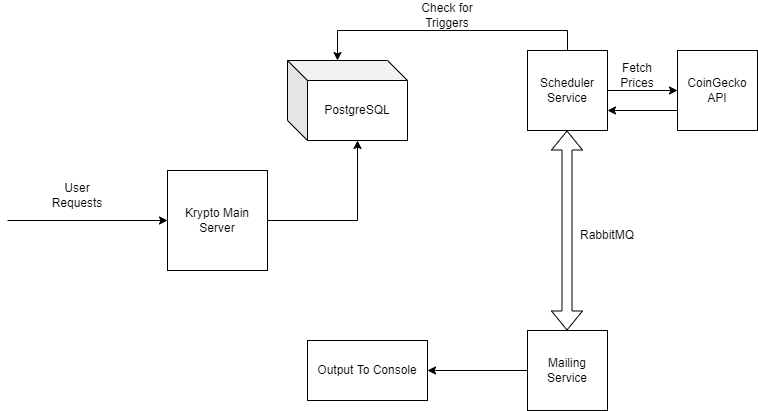

The diagram above was exported from draw.io. Its source (the exported page's mxGraphModel, read from the mxfile embedded in the PNG):
<mxGraphModel dx="1038" dy="571" grid="1" gridSize="10" guides="1" tooltips="1" connect="1" arrows="1" fold="1" page="1" pageScale="1" pageWidth="850" pageHeight="1100" math="0" shadow="0">
  <root>
    <mxCell id="0" />
    <mxCell id="1" parent="0" />
    <mxCell id="qk4eSMKp-2twqwZQ6Rz2-6" style="edgeStyle=orthogonalEdgeStyle;rounded=0;orthogonalLoop=1;jettySize=auto;html=1;entryX=0;entryY=0;entryDx=70;entryDy=80;entryPerimeter=0;" edge="1" parent="1" source="qk4eSMKp-2twqwZQ6Rz2-1" target="qk4eSMKp-2twqwZQ6Rz2-3">
      <mxGeometry relative="1" as="geometry" />
    </mxCell>
    <mxCell id="qk4eSMKp-2twqwZQ6Rz2-1" value="Krypto Main Server" style="whiteSpace=wrap;html=1;aspect=fixed;" vertex="1" parent="1">
      <mxGeometry x="240" y="200" width="100" height="100" as="geometry" />
    </mxCell>
    <mxCell id="qk4eSMKp-2twqwZQ6Rz2-3" value="PostgreSQL" style="shape=cube;whiteSpace=wrap;html=1;boundedLbl=1;backgroundOutline=1;darkOpacity=0.05;darkOpacity2=0.1;" vertex="1" parent="1">
      <mxGeometry x="360" y="90" width="120" height="80" as="geometry" />
    </mxCell>
    <mxCell id="qk4eSMKp-2twqwZQ6Rz2-11" style="edgeStyle=orthogonalEdgeStyle;rounded=0;orthogonalLoop=1;jettySize=auto;html=1;" edge="1" parent="1" source="qk4eSMKp-2twqwZQ6Rz2-4" target="qk4eSMKp-2twqwZQ6Rz2-12">
      <mxGeometry relative="1" as="geometry">
        <mxPoint x="440" y="400" as="targetPoint" />
      </mxGeometry>
    </mxCell>
    <mxCell id="qk4eSMKp-2twqwZQ6Rz2-4" value="Mailing Service" style="whiteSpace=wrap;html=1;aspect=fixed;" vertex="1" parent="1">
      <mxGeometry x="600" y="360" width="80" height="80" as="geometry" />
    </mxCell>
    <mxCell id="qk4eSMKp-2twqwZQ6Rz2-7" style="edgeStyle=orthogonalEdgeStyle;rounded=0;orthogonalLoop=1;jettySize=auto;html=1;entryX=0;entryY=0;entryDx=50;entryDy=0;entryPerimeter=0;" edge="1" parent="1" source="qk4eSMKp-2twqwZQ6Rz2-5" target="qk4eSMKp-2twqwZQ6Rz2-3">
      <mxGeometry relative="1" as="geometry">
        <Array as="points">
          <mxPoint x="640" y="60" />
          <mxPoint x="410" y="60" />
        </Array>
      </mxGeometry>
    </mxCell>
    <mxCell id="qk4eSMKp-2twqwZQ6Rz2-14" style="edgeStyle=orthogonalEdgeStyle;rounded=0;orthogonalLoop=1;jettySize=auto;html=1;entryX=0;entryY=0.5;entryDx=0;entryDy=0;" edge="1" parent="1" source="qk4eSMKp-2twqwZQ6Rz2-5" target="qk4eSMKp-2twqwZQ6Rz2-13">
      <mxGeometry relative="1" as="geometry" />
    </mxCell>
    <mxCell id="qk4eSMKp-2twqwZQ6Rz2-5" value="Scheduler Service" style="whiteSpace=wrap;html=1;aspect=fixed;" vertex="1" parent="1">
      <mxGeometry x="600" y="80" width="80" height="80" as="geometry" />
    </mxCell>
    <mxCell id="qk4eSMKp-2twqwZQ6Rz2-8" value="Check for Triggers" style="text;html=1;strokeColor=none;fillColor=none;align=center;verticalAlign=middle;whiteSpace=wrap;rounded=0;" vertex="1" parent="1">
      <mxGeometry x="490" y="30" width="60" height="30" as="geometry" />
    </mxCell>
    <mxCell id="qk4eSMKp-2twqwZQ6Rz2-9" value="" style="shape=flexArrow;endArrow=classic;startArrow=classic;html=1;rounded=0;" edge="1" parent="1">
      <mxGeometry width="100" height="100" relative="1" as="geometry">
        <mxPoint x="639.5" y="360" as="sourcePoint" />
        <mxPoint x="639.5" y="160" as="targetPoint" />
      </mxGeometry>
    </mxCell>
    <mxCell id="qk4eSMKp-2twqwZQ6Rz2-10" value="RabbitMQ" style="text;html=1;strokeColor=none;fillColor=none;align=center;verticalAlign=middle;whiteSpace=wrap;rounded=0;" vertex="1" parent="1">
      <mxGeometry x="650" y="250" width="60" height="30" as="geometry" />
    </mxCell>
    <mxCell id="qk4eSMKp-2twqwZQ6Rz2-12" value="Output To Console" style="rounded=0;whiteSpace=wrap;html=1;" vertex="1" parent="1">
      <mxGeometry x="380" y="370" width="120" height="60" as="geometry" />
    </mxCell>
    <mxCell id="qk4eSMKp-2twqwZQ6Rz2-15" style="edgeStyle=orthogonalEdgeStyle;rounded=0;orthogonalLoop=1;jettySize=auto;html=1;exitX=0;exitY=0.75;exitDx=0;exitDy=0;entryX=1;entryY=0.75;entryDx=0;entryDy=0;" edge="1" parent="1" source="qk4eSMKp-2twqwZQ6Rz2-13" target="qk4eSMKp-2twqwZQ6Rz2-5">
      <mxGeometry relative="1" as="geometry" />
    </mxCell>
    <mxCell id="qk4eSMKp-2twqwZQ6Rz2-13" value="CoinGecko API" style="whiteSpace=wrap;html=1;aspect=fixed;" vertex="1" parent="1">
      <mxGeometry x="750" y="80" width="80" height="80" as="geometry" />
    </mxCell>
    <mxCell id="qk4eSMKp-2twqwZQ6Rz2-16" value="Fetch Prices" style="text;html=1;strokeColor=none;fillColor=none;align=center;verticalAlign=middle;whiteSpace=wrap;rounded=0;" vertex="1" parent="1">
      <mxGeometry x="680" y="90" width="60" height="30" as="geometry" />
    </mxCell>
    <mxCell id="qk4eSMKp-2twqwZQ6Rz2-19" value="" style="endArrow=classic;html=1;rounded=0;entryX=0;entryY=0.5;entryDx=0;entryDy=0;" edge="1" parent="1" target="qk4eSMKp-2twqwZQ6Rz2-1">
      <mxGeometry width="50" height="50" relative="1" as="geometry">
        <mxPoint x="80" y="250" as="sourcePoint" />
        <mxPoint x="150" y="210" as="targetPoint" />
      </mxGeometry>
    </mxCell>
    <mxCell id="qk4eSMKp-2twqwZQ6Rz2-20" value="User Requests" style="text;html=1;strokeColor=none;fillColor=none;align=center;verticalAlign=middle;whiteSpace=wrap;rounded=0;" vertex="1" parent="1">
      <mxGeometry x="120" y="210" width="60" height="30" as="geometry" />
    </mxCell>
  </root>
</mxGraphModel>